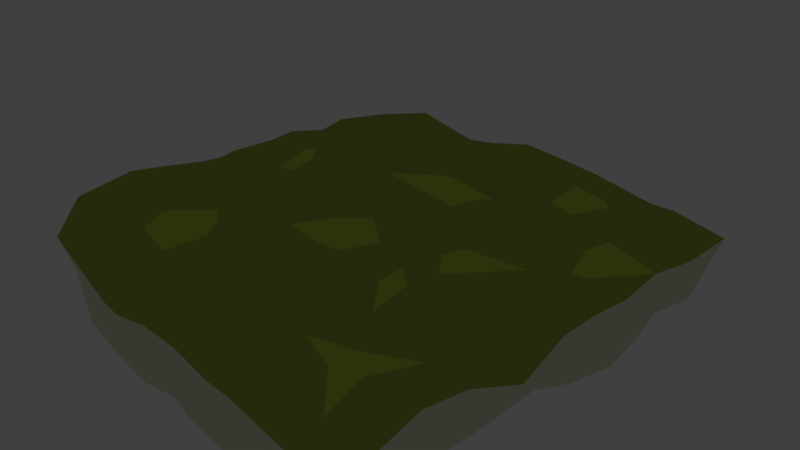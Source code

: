 # Source: Flat_Terrain_Grass_001.blend  (saved by Blender 2.79.0; exported with 4.5.12 LTS)
import bpy
from mathutils import Matrix  # noqa: F401  (used for matrix-valued properties, if any)

bpy.ops.wm.read_factory_settings(use_empty=True)
scene = bpy.context.scene
scene.name = 'Scene'

# ---- collections
col_collection_1 = bpy.data.collections.new('Collection 1'); scene.collection.children.link(col_collection_1)
col_collection_2 = bpy.data.collections.new('Collection 2'); scene.collection.children.link(col_collection_2)
col_collection_2.hide_render = True
col_collection_2.hide_viewport = True

# ---- materials (node trees are filled in below, after node groups)
mat_material_001 = bpy.data.materials.new('Material.001')
mat_material_001.alpha_threshold = 0.0
mat_material_001.use_transparent_shadow = False
mat_material_001.diffuse_color = (0.3459, 0.4575, 0.07393, 1.0)
mat_material_001.roughness = 0.5
mat_material_002 = bpy.data.materials.new('Material.002')
mat_material_002.alpha_threshold = 0.0
mat_material_002.use_transparent_shadow = False
mat_material_002.diffuse_color = (0.814, 0.7862, 0.5896, 1.0)
mat_material_002.roughness = 0.5
mat_material_003 = bpy.data.materials.new('Material.003')
mat_material_003.alpha_threshold = 0.0
mat_material_003.use_transparent_shadow = False
mat_material_003.diffuse_color = (0.5256, 0.6267, 0.07717, 1.0)
mat_material_003.roughness = 0.5

# ---- material node trees

# ---- world
world_world = bpy.data.worlds.new('World'); scene.world = world_world
world_world.color = (0.05088, 0.05088, 0.05088)
world_world.use_sun_shadow = False
world_world.sun_shadow_jitter_overblur = 0.0
world_world.cycles.sampling_method = 'MANUAL'

# ---- cameras
cam_camera = bpy.data.cameras.new('Camera')
cam_camera.clip_end = 100.0
cam_camera.lens = 35.0
cam_camera.sensor_width = 32.0
cam_camera.sensor_height = 18.0
cam_camera.ortho_scale = 7.314
cam_camera.dof.focus_distance = 0.0
cam_camera.dof.aperture_fstop = 128.0

# ---- lights
light_lamp = bpy.data.lights.new('Lamp', 'POINT')
light_lamp.transmission_factor = 0.0
light_lamp.cutoff_distance = 30.0
light_lamp.energy = 100.0
light_lamp.shadow_buffer_clip_start = 1.001
light_lamp.shadow_soft_size = 0.1
light_lamp.shadow_maximum_resolution = 0.006
light_lamp.use_absolute_resolution = True

# ---- meshes
me_plane_001 = bpy.data.meshes.new('Plane.001')
me_plane_001.from_pydata([(3.151, 3.166, 0.3021), (-3.261, 1.257, 0.4932), (-3.306, 0.188, 0.4387), (-3.3, -2.308, 0.4515), (-2.321, -3.031, 0.4625), (-1.367, -3.246, 0.6111), (-0.5731, -3.288, 0.4078), (0.294, -3.281, 0.5233), (2.59, -3.267, 0.3713), (3.203, -3.233, 0.3321), (3.235, -2.841, 0.4174), (3.204, -2.224, 0.5669), (3.278, -1.69, 0.5529), (3.364, -1.019, 0.3085), (3.318, -0.3571, 0.5326), (3.254, 0.8214, 0.4212), (3.287, 2.902, 0.4458), (-0.0881, 3.246, 0.6299), (-1.105, 3.34, 0.3154), (-1.513, 3.276, 0.4158), (-3.211, 3.185, 0.3314), (-3.361, -0.4131, 0.2957), (-3.314, -1.041, 0.5243), (-3.284, -1.513, 0.6009), (-2.844, 0.3441, 0.608), (-3.243, 0.8549, 0.4586), (-3.264, 2.291, 0.4428), (-3.297, 1.9, 0.345), (-2.722, -1.47, 0.7126), (-2.749, -0.701, 0.6745), (-2.473, -1.926, 0.6711), (-2.729, 0.01333, 0.6338), (-2.555, 1.279, 0.59), (-2.373, -0.2162, 0.7038), (-2.753, 1.631, 0.547), (-2.577, 0.5473, 0.6112), (-2.236, 2.196, 0.4906), (-2.401, 2.328, 0.4948), (-2.518, 2.72, 0.6111), (-2.161, -1.443, 0.6149), (-2.404, -2.376, 0.6534), (-2.042, -0.9865, 0.5762), (-2.279, 0.9963, 0.5918), (-2.386, -0.9066, 0.6778), (-2.289, 1.648, 0.6318), (-2.173, -2.106, 0.6718), (-2.284, 0.7425, 0.5814), (-1.793, 0.4933, 0.6433), (-2.206, 3.217, 0.5971), (-1.881, 0.02609, 0.6389), (-1.931, 2.534, 0.5434), (-1.743, 0.08297, 0.6285), (-1.87, 1.498, 0.7529), (-2.019, -1.596, 0.6351), (-1.844, 1.858, 0.711), (-1.581, 2.814, 0.5538), (-1.59, -1.964, 0.7269), (-1.929, -1.101, 0.5574), (-1.621, -0.618, 0.5524), (-1.559, -2.635, 0.6599), (-1.505, 1.962, 0.7311), (-1.765, 2.418, 0.5662), (-1.386, -1.467, 0.7358), (-1.441, 1.187, 0.7446), (-1.43, -0.8824, 0.5875), (-1.786, -0.5544, 0.5804), (-1.309, -0.3066, 0.5017), (-1.352, -0.09609, 0.5613), (-1.301, 0.6329, 0.7294), (-1.429, 1.652, 0.7575), (-1.4, -2.341, 0.6713), (-1.136, -0.4869, 0.4875), (-1.347, 0.1748, 0.645), (-1.189, 1.49, 0.7023), (-1.059, -1.502, 0.7629), (-1.129, -0.9273, 0.6145), (-0.9822, -1.945, 0.7517), (-0.882, 0.8037, 0.6905), (-0.815, 1.367, 0.5796), (-0.8548, -2.39, 0.6105), (-0.8399, -1.665, 0.7471), (-0.5191, -1.258, 0.614), (-0.8576, -0.2621, 0.434), (-0.7432, 0.1427, 0.6076), (-1.036, 2.818, 0.5775), (-0.9974, -2.62, 0.6049), (-0.8999, 1.901, 0.6776), (-0.7293, -0.8636, 0.5502), (-0.8533, -0.4737, 0.4353), (-0.7795, 1.463, 0.565), (-0.6833, -1.903, 0.6952), (-0.7623, 2.6, 0.6434), (-0.5863, -2.634, 0.5298), (-0.7549, 0.4905, 0.6823), (-0.4423, -2.136, 0.5653), (-0.6278, 1.409, 0.5661), (-0.2953, -2.164, 0.5202), (-0.6797, -0.3692, 0.4428), (-0.1987, -0.03928, 0.585), (-0.4468, 2.857, 0.661), (-0.2791, -3.297, 0.3923), (-0.6518, 0.9586, 0.6692), (-0.301, -1.515, 0.569), (-0.459, -0.8874, 0.5846), (-0.1837, 1.831, 0.5698), (-0.3849, 2.441, 0.6434), (-0.3031, -1.234, 0.5952), (-0.3418, 1.92, 0.5829), (-0.2017, -2.414, 0.5467), (-0.1597, -0.2762, 0.5865), (-0.1508, 1.566, 0.604), (0.05392, 1.119, 0.7424), (0.07983, -0.6237, 0.6471), (-0.07865, 2.457, 0.6065), (-0.1427, -2.06, 0.5039), (0.08488, -1.002, 0.6314), (0.2493, 2.164, 0.4457), (0.09071, 0.7108, 0.7768), (0.2218, 1.526, 0.6159), (0.2595, 2.278, 0.4703), (-0.02137, -1.684, 0.4753), (0.3921, -2.192, 0.614), (0.4024, 1.976, 0.4472), (0.3769, 2.618, 0.605), (0.06515, 0.2242, 0.6725), (0.4398, 2.128, 0.4215), (0.26, -2.571, 0.6498), (0.3617, -1.756, 0.4782), (0.491, -0.8971, 0.5836), (0.1814, -0.0773, 0.6041), (0.5904, -2.49, 0.6451), (0.5469, -1.367, 0.4735), (0.7432, 2.554, 0.6177), (0.4853, 2.224, 0.4396), (0.6189, 3.255, 0.5752), (0.7571, -0.9074, 0.5666), (0.628, -0.3779, 0.5658), (0.776, 0.7324, 0.7203), (0.8118, 0.0855, 0.5714), (0.8522, -3.269, 0.534), (1.312, 1.99, 0.5593), (1.084, -2.35, 0.5688), (0.7447, 1.266, 0.646), (0.7269, 1.555, 0.5313), (0.8881, 0.4613, 0.6726), (0.7896, 0.9948, 0.7108), (0.782, 1.851, 0.4558), (1.331, -1.393, 0.4931), (1.348, -1.044, 0.5981), (1.089, 3.307, 0.5038), (0.7935, -1.635, 0.4507), (1.271, -2.233, 0.5651), (1.367, -0.7104, 0.6385), (1.367, 1.267, 0.7135), (1.333, 1.708, 0.5623), (1.36, 2.688, 0.6741), (1.441, 0.175, 0.5893), (1.67, 1.185, 0.7117), (1.368, 2.453, 0.6614), (1.556, 0.8432, 0.732), (1.444, 1.776, 0.559), (1.446, -3.281, 0.4645), (1.65, -1.398, 0.493), (1.39, -0.1075, 0.5834), (1.653, -0.9101, 0.6231), (1.696, 1.958, 0.5301), (1.928, 1.661, 0.5195), (1.847, 2.449, 0.6068), (2.209, 0.6038, 0.5735), (2.007, 3.333, 0.3405), (1.672, -2.284, 0.6198), (1.665, -1.609, 0.4934), (2.106, -1.082, 0.64), (1.709, -0.4821, 0.6181), (2.045, -1.817, 0.5663), (1.986, 0.3578, 0.5889), (2.308, -1.422, 0.6272), (2.126, 1.248, 0.5652), (1.795, -3.271, 0.4654), (2.167, -2.413, 0.5744), (1.979, 2.327, 0.5959), (2.241, -2.021, 0.5873), (2.261, -0.6785, 0.7019), (2.272, 0.3611, 0.5727), (2.501, 0.5578, 0.5365), (2.502, -2.283, 0.5688), (1.985, 1.778, 0.5138), (2.015, 2.699, 0.5867), (2.39, 1.26, 0.5311), (2.507, -1.137, 0.6443), (2.502, 1.581, 0.5739), (2.689, -2.752, 0.4655), (2.558, 0.7896, 0.4782), (2.553, 2.935, 0.5569), (2.6, -0.1433, 0.724), (2.558, 2.095, 0.68), (2.581, -2.808, 0.4483), (2.722, 0.8138, 0.4707), (3.252, 1.417, 0.5205), (2.82, -1.804, 0.6616), (3.28, 0.2684, 0.5008), (3.25, 2.174, 0.381), (2.7, -2.305, 0.5909), (2.865, -1.055, 0.5997), (2.776, -0.4618, 0.7285), (2.691, 0.7026, 0.4863), (2.611, 2.519, 0.6673), (3.022, 2.659, -0.4617), (-3.101, 1.23, -0.4184), (-3.026, 0.3039, -0.436), (-3.113, -2.134, -0.4384), (-2.171, -2.795, -0.4205), (-1.415, -3.143, -0.3079), (-0.6896, -3.133, -0.4977), (0.3926, -3.126, -0.3842), (2.503, -3.116, -0.5381), (3.157, -3.052, -0.5749), (3.191, -2.623, -0.4814), (3.092, -2.085, -0.3418), (3.01, -1.77, -0.3299), (2.897, -1.003, -0.4909), (2.985, -0.3171, -0.3308), (3.17, 0.8304, -0.501), (3.062, 2.668, -0.4216), (-0.07741, 3.178, -0.2936), (-1.053, 2.994, -0.5418), (-1.704, 3.043, -0.4597), (-2.953, 3.042, -0.5463), (-2.967, -0.4841, -0.5391), (-2.982, -1.218, -0.322), (-3.084, -1.462, -0.3018), (-3.05, 0.8489, -0.4468), (-3.145, 2.412, -0.4675), (-3.144, 1.853, -0.567), (-2.205, 3.161, -0.3272), (-0.2007, -3.145, -0.5176), (0.6018, 3.168, -0.3465), (0.7838, -3.175, -0.3847), (0.9695, 3.016, -0.367), (1.418, -3.176, -0.4552), (1.951, 2.962, -0.5057), (1.745, -3.123, -0.4473), (3.122, 1.482, -0.3941), (3.121, 0.12, -0.3994), (2.9, 2.14, -0.476)], [], [(38, 48, 20), (55, 18, 19), (99, 17, 18), (193, 0, 169), (16, 0, 193), (30, 23, 3), (24, 25, 2), (26, 38, 20), (27, 37, 26), (31, 24, 21), (40, 30, 3), (28, 29, 23), (32, 25, 35), (34, 36, 27), (29, 33, 31), (24, 31, 35), (43, 29, 28), (29, 43, 33), (46, 32, 35), (30, 39, 43), (42, 32, 46), (37, 48, 38), (39, 41, 43), (49, 46, 35), (50, 48, 37), (53, 39, 45), (43, 49, 33), (57, 41, 39), (41, 65, 43), (51, 42, 46), (52, 44, 42), (44, 61, 36), (59, 40, 4), (41, 58, 65), (49, 51, 46), (50, 55, 48), (47, 52, 42), (65, 66, 49), (56, 62, 53), (53, 64, 57), (49, 66, 51), (72, 47, 51), (68, 52, 47), (52, 60, 54), (66, 67, 51), (63, 69, 52), (69, 60, 52), (54, 60, 61), (70, 76, 56), (71, 58, 64), (60, 84, 61), (56, 74, 62), (71, 65, 58), (59, 85, 70), (78, 73, 63), (74, 75, 64), (88, 66, 65), (67, 83, 72), (78, 89, 73), (77, 63, 68), (73, 86, 69), (86, 60, 69), (85, 79, 70), (82, 83, 67), (72, 93, 68), (77, 78, 63), (60, 91, 84), (76, 80, 74), (6, 85, 5), (87, 88, 75), (79, 90, 76), (76, 90, 80), (93, 101, 77), (86, 105, 60), (81, 87, 75), (95, 78, 77), (89, 107, 86), (106, 87, 81), (97, 82, 88), (95, 89, 78), (90, 81, 80), (89, 104, 107), (85, 96, 94), (87, 103, 88), (6, 100, 92), (98, 83, 82), (124, 93, 83), (101, 110, 95), (102, 106, 81), (103, 109, 97), (109, 98, 97), (98, 124, 83), (101, 111, 110), (95, 110, 104), (100, 108, 96), (96, 120, 102), (115, 103, 106), (105, 17, 99), (115, 112, 103), (103, 112, 109), (120, 131, 106), (107, 116, 119), (126, 108, 100), (7, 126, 100), (112, 129, 109), (126, 121, 108), (108, 121, 114), (122, 116, 104), (131, 128, 115), (115, 128, 112), (137, 111, 117), (128, 129, 112), (125, 116, 122), (125, 133, 119), (130, 121, 126), (129, 138, 124), (142, 143, 111), (143, 122, 118), (145, 111, 137), (145, 142, 111), (7, 130, 126), (136, 138, 129), (146, 122, 143), (141, 121, 130), (151, 127, 121), (151, 150, 127), (140, 133, 125), (141, 151, 121), (141, 130, 139), (155, 149, 134), (135, 152, 136), (147, 135, 131), (136, 156, 138), (158, 155, 132), (142, 153, 143), (161, 141, 139), (152, 163, 136), (145, 153, 142), (153, 154, 143), (171, 147, 150), (160, 140, 146), (161, 151, 141), (151, 171, 150), (147, 162, 148), (148, 164, 152), (173, 163, 152), (157, 154, 153), (140, 167, 158), (158, 167, 155), (187, 169, 155), (183, 175, 156), (167, 187, 155), (170, 174, 171), (166, 165, 160), (175, 168, 159), (177, 160, 157), (165, 180, 167), (170, 181, 174), (186, 180, 165), (178, 179, 170), (172, 182, 164), (174, 162, 171), (176, 172, 162), (188, 166, 177), (175, 183, 168), (173, 194, 183), (192, 177, 168), (190, 180, 186), (187, 193, 169), (179, 185, 181), (189, 182, 172), (184, 168, 183), (180, 206, 187), (195, 180, 190), (189, 172, 176), (204, 194, 182), (194, 184, 183), (205, 192, 184), (202, 199, 185), (199, 176, 181), (192, 197, 188), (189, 203, 204), (200, 205, 184), (205, 197, 192), (198, 190, 188), (16, 193, 206), (12, 203, 199), (200, 184, 194), (198, 195, 190), (195, 201, 206), (10, 191, 196), (10, 202, 191), (11, 199, 202), (203, 14, 204), (9, 10, 196), (15, 198, 197), (205, 15, 197), (48, 55, 19), (22, 23, 29), (22, 29, 21), (21, 24, 2), (34, 27, 1), (21, 29, 31), (30, 28, 23), (1, 32, 34), (24, 35, 25), (25, 32, 1), (4, 40, 3), (26, 37, 38), (27, 36, 37), (28, 30, 43), (31, 33, 35), (34, 44, 36), (32, 44, 34), (40, 45, 30), (33, 49, 35), (42, 44, 32), (45, 39, 30), (36, 50, 37), (40, 56, 45), (53, 57, 39), (51, 47, 42), (44, 52, 54), (44, 54, 61), (36, 61, 50), (41, 57, 58), (43, 65, 49), (59, 56, 40), (45, 56, 53), (57, 64, 58), (61, 55, 50), (59, 70, 56), (4, 5, 59), (68, 63, 52), (53, 62, 64), (72, 68, 47), (51, 67, 72), (63, 73, 69), (61, 84, 55), (5, 85, 59), (66, 82, 67), (75, 71, 64), (76, 74, 56), (62, 74, 64), (55, 84, 18), (71, 88, 65), (88, 82, 66), (70, 79, 76), (75, 88, 71), (72, 83, 93), (68, 93, 77), (73, 89, 86), (60, 105, 91), (74, 81, 75), (80, 81, 74), (79, 94, 90), (6, 92, 85), (101, 95, 77), (84, 99, 18), (79, 85, 94), (84, 91, 99), (85, 92, 96), (86, 107, 105), (90, 102, 81), (87, 106, 103), (88, 103, 97), (95, 104, 89), (90, 94, 102), (91, 105, 99), (92, 100, 96), (97, 98, 82), (124, 117, 93), (94, 96, 102), (93, 117, 101), (101, 117, 111), (107, 119, 105), (96, 114, 120), (102, 120, 106), (105, 119, 113), (105, 113, 17), (96, 108, 114), (104, 116, 107), (109, 129, 98), (129, 124, 98), (118, 104, 110), (110, 111, 118), (113, 134, 17), (106, 131, 115), (118, 122, 104), (113, 123, 134), (114, 127, 120), (113, 119, 123), (114, 121, 127), (116, 125, 119), (119, 133, 123), (127, 150, 120), (128, 136, 129), (120, 150, 131), (124, 144, 117), (111, 143, 118), (117, 144, 137), (146, 125, 122), (123, 132, 134), (128, 131, 135), (124, 138, 144), (7, 139, 130), (128, 135, 136), (133, 132, 123), (132, 155, 134), (146, 140, 125), (140, 132, 133), (150, 147, 131), (147, 148, 135), (138, 156, 144), (143, 154, 146), (148, 152, 135), (136, 163, 156), (146, 154, 160), (144, 156, 159), (144, 159, 137), (137, 159, 145), (145, 159, 153), (140, 158, 132), (151, 170, 171), (171, 162, 147), (159, 157, 153), (155, 169, 149), (161, 170, 151), (148, 162, 164), (164, 173, 152), (156, 163, 183), (156, 175, 159), (157, 160, 154), (160, 165, 140), (140, 165, 167), (161, 178, 170), (162, 172, 164), (159, 168, 157), (177, 166, 160), (163, 173, 183), (166, 186, 165), (164, 182, 173), (168, 177, 157), (8, 196, 178), (174, 176, 162), (167, 180, 187), (178, 196, 179), (170, 179, 181), (173, 182, 194), (188, 186, 166), (181, 176, 174), (180, 195, 206), (179, 196, 185), (177, 192, 188), (182, 189, 204), (184, 192, 168), (185, 199, 181), (187, 206, 193), (191, 185, 196), (199, 189, 176), (188, 190, 186), (199, 203, 189), (191, 202, 185), (197, 198, 188), (198, 201, 195), (8, 9, 196), (204, 14, 194), (11, 12, 199), (14, 200, 194), (10, 11, 202), (12, 13, 203), (203, 13, 14), (205, 200, 15), (206, 201, 16), (0, 16, 223, 207), (26, 20, 227, 232), (1, 27, 233, 208), (25, 1, 208, 231), (2, 25, 231, 209), (3, 23, 230, 210), (6, 5, 212, 213), (100, 6, 213, 235), (7, 100, 235, 214), (139, 7, 214, 237), (9, 8, 215, 216), (10, 9, 216, 217), (11, 10, 217, 218), (12, 11, 218, 219), (13, 12, 219, 220), (14, 13, 220, 221), (200, 14, 221, 243), (15, 200, 243, 222), (16, 201, 244, 223), (169, 0, 207, 240), (17, 134, 236, 224), (18, 17, 224, 225), (19, 18, 225, 226), (20, 48, 234, 227), (27, 26, 232, 233), (178, 161, 239, 241), (201, 198, 242, 244), (23, 22, 229, 230), (22, 21, 228, 229), (134, 149, 238, 236), (149, 169, 240, 238), (48, 19, 226, 234), (21, 2, 209, 228), (161, 139, 237, 239), (8, 178, 241, 215), (198, 15, 222, 242), (5, 4, 211, 212), (4, 3, 210, 211)])
me_plane_001.polygons.foreach_set('material_index', [0, 0, 0, 0, 0, 0, 0, 0, 0, 0, 0, 0, 0, 0, 0, 0, 0, 0, 0, 0, 0, 0, 0, 0, 0, 0, 0, 0, 0, 2, 0, 0, 0, 0, 2, 0, 0, 0, 0, 0, 0, 0, 0, 0, 0, 0, 0, 0, 2, 0, 0, 0, 0, 0, 0, 0, 0, 0, 0, 0, 0, 0, 0, 0, 0, 0, 0, 2, 0, 0, 2, 2, 0, 0, 0, 0, 0, 0, 0, 0, 0, 0, 0, 0, 0, 0, 0, 0, 0, 0, 0, 0, 2, 0, 0, 0, 0, 0, 2, 2, 0, 0, 0, 0, 2, 0, 0, 0, 0, 2, 2, 2, 0, 0, 0, 0, 2, 0, 2, 2, 0, 0, 0, 0, 0, 0, 0, 0, 0, 0, 0, 0, 0, 0, 0, 0, 0, 0, 0, 0, 0, 0, 0, 0, 2, 0, 0, 2, 0, 0, 0, 0, 0, 0, 0, 0, 2, 0, 0, 0, 0, 0, 0, 0, 0, 0, 0, 0, 0, 2, 0, 0, 0, 0, 0, 0, 0, 0, 0, 0, 2, 0, 0, 0, 2, 0, 0, 0, 0, 0, 0, 0, 0, 0, 0, 0, 0, 0, 0, 0, 0, 0, 0, 0, 0, 0, 0, 0, 0, 0, 0, 0, 0, 0, 0, 0, 0, 0, 0, 0, 0, 2, 0, 0, 0, 0, 0, 0, 0, 0, 0, 0, 0, 0, 0, 0, 0, 0, 0, 0, 0, 0, 2, 0, 0, 1, 0, 2, 0, 0, 0, 0, 0, 0, 0, 0, 0, 0, 0, 0, 0, 0, 0, 0, 0, 0, 0, 0, 0, 0, 0, 0, 0, 0, 2, 0, 0, 0, 0, 0, 0, 0, 0, 0, 0, 2, 0, 0, 0, 0, 0, 0, 0, 0, 0, 0, 2, 0, 0, 2, 0, 0, 0, 0, 0, 0, 0, 0, 0, 0, 0, 0, 0, 0, 0, 0, 0, 0, 0, 0, 0, 0, 0, 0, 0, 0, 0, 0, 2, 0, 2, 0, 0, 0, 2, 0, 0, 0, 0, 2, 0, 0, 0, 0, 0, 0, 0, 2, 0, 0, 0, 0, 2, 0, 0, 0, 2, 0, 0, 0, 0, 0, 0, 2, 0, 0, 0, 0, 0, 0, 0, 0, 0, 0, 1, 1, 1, 1, 1, 1, 1, 1, 1, 1, 1, 1, 1, 1, 1, 1, 1, 1, 1, 1, 1, 1, 1, 1, 1, 1, 1, 1, 1, 1, 1, 1, 1, 1, 1, 1, 1, 1])
me_plane_001.materials.append(mat_material_001)
me_plane_001.materials.append(mat_material_002)
me_plane_001.materials.append(mat_material_003)
me_plane_001.use_remesh_preserve_volume = False
me_plane_001.use_remesh_preserve_attributes = False
me_plane_001.use_mirror_vertex_groups = False
me_plane_001.update()

# ---- objects
ob_plane = bpy.data.objects.new('Plane', me_plane_001)
ob_lamp = bpy.data.objects.new('Lamp', light_lamp)
ob_camera = bpy.data.objects.new('Camera', cam_camera)

# ---- transforms, parenting, visibility, modifiers, constraints
ob_plane.location = (0.0, 0.0, -0.02033)
ob_plane.lineart.crease_threshold = 0.0
ob_lamp.location = (4.076, 1.005, 5.904)
ob_lamp.rotation_euler = (0.6503, 0.05522, 1.866)
ob_lamp.lock_rotations_4d = False
ob_lamp.empty_display_type = 'ARROWS'
ob_lamp.color = (0.0, 0.0, 0.0, 0.0)
ob_lamp.lineart.crease_threshold = 0.0
ob_camera.location = (7.481, -6.508, 5.344)
ob_camera.rotation_euler = (1.109, 0.0, 0.8149)
ob_camera.lock_rotations_4d = False
ob_camera.empty_display_type = 'ARROWS'
ob_camera.color = (0.0, 0.0, 0.0, 0.0)
ob_camera.display_type = 'WIRE'
ob_camera.lineart.crease_threshold = 0.0

# ---- collection membership
col_collection_1.objects.link(ob_plane)
col_collection_2.objects.link(ob_lamp)
col_collection_2.objects.link(ob_camera)

# ---- scene / render settings (as saved in the file)
scene.camera = ob_camera
scene.frame_start = 1; scene.frame_end = 250; scene.frame_set(1)
scene.render.engine = 'BLENDER_EEVEE_NEXT'
scene.render.resolution_percentage = 50
scene.render.dither_intensity = 0.0
scene.cycles.use_denoising = False
scene.cycles.samples = 128
scene.cycles.sampling_pattern = 'TABULATED_SOBOL'
scene.cycles.use_adaptive_sampling = False
scene.cycles.use_light_tree = False
scene.cycles.blur_glossy = 0.0
scene.cycles.sample_clamp_indirect = 0.0
scene.view_settings.view_transform = 'Standard'
bpy.context.view_layer.update()
